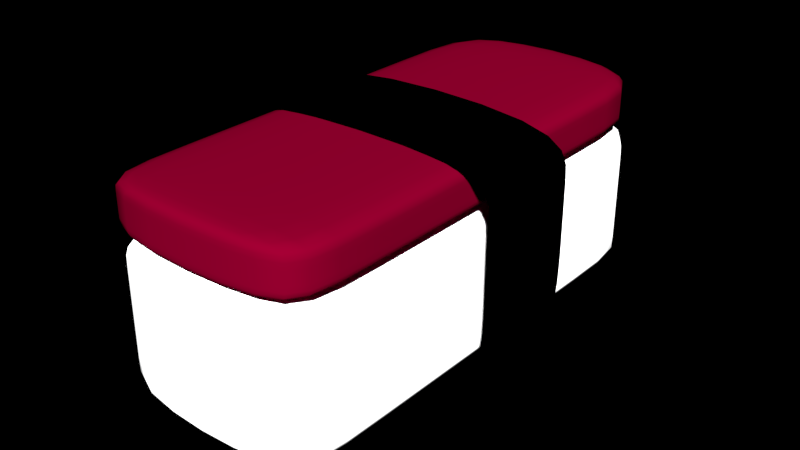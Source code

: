 # Source: sushi_v06.blend  (saved by Blender 2.70.0; exported with 4.5.12 LTS)
import bpy
from mathutils import Matrix  # noqa: F401  (used for matrix-valued properties, if any)

bpy.ops.wm.read_factory_settings(use_empty=True)
scene = bpy.context.scene
scene.name = 'Scene'

# ---- collections
col_collection_1 = bpy.data.collections.new('Collection 1'); scene.collection.children.link(col_collection_1)

# ---- materials (node trees are filled in below, after node groups)
mat_material = bpy.data.materials.new('Material')
mat_material.alpha_threshold = 0.0
mat_material.use_transparent_shadow = False
mat_material.diffuse_color = (0.0578, 0.0, 0.005306, 1.0)
mat_material.roughness = 0.5
mat_material.specular_intensity = 0.2328
mat_material.line_color = (0.0, 0.0, 0.0, 1.0)
mat_material_001 = bpy.data.materials.new('Material.001')
mat_material_001.alpha_threshold = 0.0
mat_material_001.use_transparent_shadow = False
mat_material_001.diffuse_color = (0.0, 0.0, 0.0, 1.0)
mat_material_001.roughness = 0.5
mat_material_001.line_color = (0.0, 0.0, 0.0, 1.0)
mat_material_002 = bpy.data.materials.new('Material.002')
mat_material_002.alpha_threshold = 0.0
mat_material_002.use_transparent_shadow = False
mat_material_002.roughness = 0.5
mat_material_002.line_color = (0.0, 0.0, 0.0, 1.0)

# ---- material node trees

# ---- world
world_world = bpy.data.worlds.new('World'); scene.world = world_world
world_world.use_nodes = True; world_world.node_tree.nodes.clear()
_N = world_world.node_tree.nodes; _L = world_world.node_tree.links
n0 = _N.new('ShaderNodeOutputWorld'); n0.name = 'World Output'; n0.location = (300, 300)
n0.width = 120
n1 = _N.new('ShaderNodeBackground'); n1.name = 'Background'; n1.location = (10, 300)
n1.width = 150
n2 = _N.new('ShaderNodeRGB'); n2.name = 'RGB'; n2.location = (-180, 300)
n2.outputs[0].default_value = (0.0, 0.0, 0.0, 1.0)
_L.new(n1.outputs[0], n0.inputs[0])
_L.new(n2.outputs[0], n1.inputs[0])
n0.is_active_output = True
world_world.color = (0.0, 0.0, 0.0)
world_world.use_sun_shadow = False
world_world.sun_shadow_jitter_overblur = 0.0
world_world.cycles.sampling_method = 'MANUAL'
world_world.cycles.sample_map_resolution = 256

# ---- meshes
me_cube_001 = bpy.data.meshes.new('Cube.001')
me_cube_001.from_pydata([(-1.0, -2.338, 1.008), (-1.0, 2.363, 1.008), (1.0, 2.363, 1.008), (1.0, -2.338, 1.008), (-1.0, -2.338, 1.487), (-1.0, 2.363, 1.487), (1.0, 2.363, 1.487), (1.0, -2.338, 1.487), (-1.0, 1.644, 1.487), (-1.0, 1.644, 1.008), (1.0, 1.644, 1.487), (1.0, 1.644, 1.008), (-1.0, -1.903, 1.008), (1.0, -1.903, 1.487), (-1.0, -1.903, 1.487), (1.0, -1.903, 1.008), (-1.0, -2.338, 1.078), (-1.0, 2.363, 1.078), (1.0, 2.363, 1.078), (1.0, -2.338, 1.078), (-1.0, 1.644, 1.078), (1.0, 1.644, 1.078), (1.0, -1.903, 1.078), (-1.0, -1.903, 1.078), (-1.0, -2.338, 1.365), (-1.0, 2.363, 1.365), (1.0, 2.363, 1.365), (1.0, -2.338, 1.365), (-1.0, 1.644, 1.365), (1.0, 1.644, 1.365), (1.0, -1.903, 1.365), (-1.0, -1.903, 1.365)], [], [(20, 17, 1, 9), (17, 18, 2, 1), (22, 19, 3, 15), (19, 16, 0, 3), (9, 1, 2, 11), (10, 6, 5, 8), (23, 20, 9, 12), (18, 21, 11, 2), (12, 9, 11, 15), (13, 10, 8, 14), (21, 22, 15, 11), (16, 23, 12, 0), (0, 12, 15, 3), (7, 13, 14, 4), (28, 25, 17, 20), (25, 26, 18, 17), (30, 27, 19, 22), (27, 24, 16, 19), (31, 28, 20, 23), (26, 29, 21, 18), (29, 30, 22, 21), (24, 31, 23, 16), (8, 5, 25, 28), (5, 6, 26, 25), (13, 7, 27, 30), (7, 4, 24, 27), (14, 8, 28, 31), (6, 10, 29, 26), (10, 13, 30, 29), (4, 14, 31, 24)])
me_cube_001.polygons.foreach_set('use_smooth', [True] * 30)
_uv = me_cube_001.uv_layers.new(name='UVMap')
_uv.uv.foreach_set('vector', [0.5084, 0.2439, 0.4773, 0.1741, 0.4832, 0.1714, 0.5176, 0.2434, 0.4773, 0.174, 0.4113, 0.02215, 0.4185, 0.01907, 0.4832, 0.1714, 0.03713, 0.485, 0.008125, 0.5354, 8.646e-05, 0.5307, 0.02915, 0.4803, 0.02964, 0.6117, 0.269, 0.7394, 0.2646, 0.7477, 0.02522, 0.62, 0.5176, 0.2434, 0.4832, 0.1714, 0.4185, 0.01907, 0.5176, 0.001126, 0.3191, 0.1098, 0.3758, 0.0398, 0.457, 0.1814, 0.4552, 0.2411, 0.3656, 0.6583, 0.5084, 0.2439, 0.5176, 0.2434, 0.3739, 0.6614, 0.3337, 0.005691, 0.276, 0.08034, 0.2684, 0.07519, 0.3265, 8.646e-05, 0.9472, 0.2434, 0.5176, 0.2434, 0.5176, 0.001126, 0.9472, 0.001126, 0.08426, 0.5121, 0.3191, 0.1098, 0.4552, 0.2411, 0.3179, 0.6394, 0.276, 0.08034, 0.03713, 0.485, 0.02915, 0.4803, 0.2684, 0.07519, 0.3447, 0.7107, 0.3656, 0.6583, 0.3739, 0.6614, 0.3531, 0.714, 0.9999, 0.2434, 0.9472, 0.2434, 0.9472, 0.001126, 0.9999, 0.001126, 0.05577, 0.5627, 0.08426, 0.5121, 0.3179, 0.6394, 0.2951, 0.6904, 0.4703, 0.2431, 0.4657, 0.1787, 0.4773, 0.1741, 0.5084, 0.2439, 0.4657, 0.1785, 0.3854, 0.03444, 0.4113, 0.02215, 0.4773, 0.174, 0.07024, 0.504, 0.04154, 0.5546, 0.008125, 0.5354, 0.03713, 0.485, 0.04799, 0.5773, 0.2873, 0.705, 0.269, 0.7394, 0.02964, 0.6117, 0.3319, 0.645, 0.4703, 0.2431, 0.5084, 0.2439, 0.3656, 0.6583, 0.3636, 0.02977, 0.3064, 0.1011, 0.276, 0.08034, 0.3337, 0.005691, 0.3064, 0.1011, 0.07024, 0.504, 0.03713, 0.485, 0.276, 0.08034, 0.3098, 0.6967, 0.3319, 0.645, 0.3656, 0.6583, 0.3447, 0.7107, 0.4552, 0.2411, 0.457, 0.1814, 0.4657, 0.1787, 0.4703, 0.2431, 0.457, 0.1814, 0.3758, 0.0398, 0.3854, 0.03444, 0.4657, 0.1785, 0.08426, 0.5121, 0.05577, 0.5627, 0.04154, 0.5546, 0.07024, 0.504, 0.05577, 0.5627, 0.2951, 0.6904, 0.2873, 0.705, 0.04799, 0.5773, 0.3179, 0.6394, 0.4552, 0.2411, 0.4703, 0.2431, 0.3319, 0.645, 0.3758, 0.0398, 0.3191, 0.1098, 0.3064, 0.1011, 0.3636, 0.02977, 0.3191, 0.1098, 0.08426, 0.5121, 0.07024, 0.504, 0.3064, 0.1011, 0.2951, 0.6904, 0.3179, 0.6394, 0.3319, 0.645, 0.3098, 0.6967])
me_cube_001.materials.append(mat_material)
me_cube_001.use_remesh_preserve_volume = False
me_cube_001.use_remesh_preserve_attributes = False
me_cube_001.use_mirror_vertex_groups = False
me_cube_001.update()
me_cube = bpy.data.meshes.new('Cube')
me_cube.from_pydata([(-1.0, -2.338, -0.4015), (-1.0, 2.363, -0.4015), (1.0, 2.363, -0.4015), (1.0, -2.338, -0.4015), (-1.0, -2.338, 0.9776), (-1.0, 2.363, 0.9776), (1.0, 2.363, 0.9776), (1.0, -2.338, 0.9776), (-1.0, -2.338, 0.8266), (-1.0, 2.363, 0.8266), (1.0, 2.363, 0.8266), (1.0, -2.338, 0.8266), (-1.0, 2.363, -0.2974), (1.0, 2.363, -0.2974), (1.0, -2.338, -0.2974), (-1.0, -2.338, -0.2974), (-1.0, -1.86, 0.9776), (-1.0, -1.86, -0.4015), (1.0, -1.86, 0.9776), (1.0, -1.86, -0.4015), (-1.0, -1.86, 0.8266), (1.0, -1.86, 0.8266), (-1.0, -1.86, -0.2974), (1.0, -1.86, -0.2974), (-1.0, 1.861, 0.9776), (1.0, 1.861, -0.4015), (1.0, 1.861, 0.8266), (1.0, 1.861, -0.2974), (-1.0, 1.861, -0.4015), (1.0, 1.861, 0.9776), (-1.0, 1.861, 0.8266), (-1.0, 1.861, -0.2974), (1.361, -0.4979, 1.626), (-1.361, -0.4979, 1.626), (1.361, 0.4979, 1.626), (-1.361, 0.4979, 1.626), (1.361, -0.4979, 1.153), (-1.361, -0.4979, 1.153), (1.361, 0.4979, 1.153), (-1.361, 0.4979, 1.153), (1.361, -0.4979, 0.6087), (-1.361, -0.4979, 0.6087), (1.361, 0.4979, 0.6087), (-1.361, 0.4979, 0.6087), (1.361, -0.4979, -0.2702), (-1.361, -0.4979, -0.2702), (1.361, 0.4979, -0.2702), (-1.361, 0.4979, -0.2702), (0.9593, -0.4979, -0.6773), (-0.9593, -0.4979, -0.6773), (0.9593, 0.4979, -0.6773), (-0.9593, 0.4979, -0.6773), (0.1849, -0.4979, -0.665), (-0.1849, -0.4979, -0.665), (0.1849, 0.4979, -0.665), (-0.1849, 0.4979, -0.665), (1.274, -0.4979, 1.54), (-1.274, -0.4979, 1.54), (-1.274, 0.4979, 1.54), (1.274, 0.4979, 1.54), (-1.274, 0.4979, 1.153), (-1.274, -0.4979, 1.153), (1.274, -0.4979, 1.153), (1.274, 0.4979, 1.153), (-1.274, 0.4979, 0.6087), (-1.274, -0.4979, 0.6087), (1.274, -0.4979, 0.6087), (1.274, 0.4979, 0.6087), (-1.274, 0.4979, -0.2348), (-1.274, -0.4979, -0.2348), (1.274, -0.4979, -0.2348), (1.274, 0.4979, -0.2348), (-0.9237, 0.4979, -0.5904), (-0.9237, -0.4979, -0.5904), (0.9237, -0.4979, -0.5904), (0.9237, 0.4979, -0.5904), (-0.1856, 0.4979, -0.5788), (-0.1856, -0.4979, -0.5788), (0.1856, -0.4979, -0.5788), (0.1856, 0.4979, -0.5788)], [], [(31, 12, 1, 28), (12, 13, 2, 1), (23, 14, 3, 19), (14, 15, 0, 3), (28, 1, 2, 25), (29, 6, 5, 24), (24, 5, 9, 30), (5, 6, 10, 9), (18, 7, 11, 21), (7, 4, 8, 11), (30, 9, 12, 31), (9, 10, 13, 12), (21, 11, 14, 23), (11, 8, 15, 14), (15, 22, 17, 0), (27, 23, 19, 25), (0, 17, 19, 3), (7, 18, 16, 4), (4, 16, 20, 8), (29, 18, 21, 26), (8, 20, 22, 15), (26, 21, 23, 27), (22, 31, 28, 17), (17, 28, 25, 19), (18, 29, 24, 16), (16, 24, 30, 20), (20, 30, 31, 22), (13, 27, 25, 2), (6, 29, 26, 10), (10, 26, 27, 13), (32, 34, 35, 33), (35, 39, 37, 33), (32, 36, 38, 34), (39, 43, 41, 37), (36, 40, 42, 38), (43, 47, 45, 41), (40, 44, 46, 42), (47, 51, 49, 45), (44, 48, 50, 46), (51, 55, 53, 49), (48, 52, 54, 50), (54, 52, 53, 55), (33, 57, 56, 32), (34, 59, 58, 35), (35, 58, 60, 39), (37, 61, 57, 33), (32, 56, 62, 36), (38, 63, 59, 34), (39, 60, 64, 43), (41, 65, 61, 37), (36, 62, 66, 40), (42, 67, 63, 38), (43, 64, 68, 47), (45, 69, 65, 41), (40, 66, 70, 44), (46, 71, 67, 42), (47, 68, 72, 51), (49, 73, 69, 45), (44, 70, 74, 48), (50, 75, 71, 46), (51, 72, 76, 55), (53, 77, 73, 49), (48, 74, 78, 52), (54, 79, 75, 50), (55, 76, 79, 54), (52, 78, 77, 53)])
me_cube.polygons.foreach_set('use_smooth', [True] * 66)
me_cube.polygons.foreach_set('material_index', [1, 1, 1, 1, 1, 1, 1, 1, 1, 1, 1, 1, 1, 1, 1, 1, 1, 1, 1, 1, 1, 1, 1, 1, 1, 1, 1, 1, 1, 1, 0, 0, 0, 0, 0, 0, 0, 0, 0, 0, 0, 0, 0, 0, 0, 0, 0, 0, 0, 0, 0, 0, 0, 0, 0, 0, 0, 0, 0, 0, 0, 0, 0, 0, 0, 0])
_uv = me_cube.uv_layers.new(name='UVMap')
_uv.uv.foreach_set('vector', [0.4319, 0.6467, 0.4865, 0.6432, 0.4909, 0.654, 0.4292, 0.6588, 0.4865, 0.6432, 0.6186, 0.5069, 0.6285, 0.5114, 0.4909, 0.654, 0.4852, 0.1439, 0.4651, 0.1025, 0.4741, 0.09813, 0.4941, 0.1397, 0.273, 0.04306, 0.0907, 0.1679, 0.0842, 0.1584, 0.2665, 0.03356, 0.5267, 0.6885, 0.4909, 0.654, 0.6285, 0.5114, 0.6643, 0.5459, 0.5217, 0.4608, 0.526, 0.4868, 0.4697, 0.5379, 0.4422, 0.5266, 0.4422, 0.5266, 0.4697, 0.5379, 0.4717, 0.547, 0.4363, 0.5386, 0.4697, 0.5379, 0.526, 0.4868, 0.5336, 0.4887, 0.4717, 0.547, 0.3769, 0.1996, 0.3526, 0.1593, 0.3657, 0.1519, 0.3885, 0.1928, 0.3526, 0.1593, 0.1703, 0.2841, 0.1609, 0.2704, 0.3432, 0.1455, 0.4363, 0.5386, 0.4717, 0.547, 0.4865, 0.6432, 0.4319, 0.6467, 0.4717, 0.547, 0.5336, 0.4887, 0.6186, 0.5069, 0.4865, 0.6432, 0.3885, 0.1928, 0.3657, 0.1519, 0.4651, 0.1025, 0.4852, 0.1439, 0.3432, 0.1455, 0.1609, 0.2704, 0.0907, 0.1679, 0.273, 0.04306, 0.07342, 0.3866, 0.1128, 0.4205, 0.1059, 0.4293, 0.06599, 0.3953, 0.6248, 0.4597, 0.4852, 0.1439, 0.4941, 0.1397, 0.6351, 0.4585, 0.8261, 0.9774, 0.792, 0.9446, 0.9297, 0.802, 0.9637, 0.8348, 0.3526, 0.1593, 0.3769, 0.1996, 0.2028, 0.3214, 0.1703, 0.2841, 0.1703, 0.2841, 0.2028, 0.3214, 0.1929, 0.3314, 0.1584, 0.295, 0.5217, 0.4608, 0.3769, 0.1996, 0.3885, 0.1928, 0.5315, 0.4576, 0.1584, 0.295, 0.1929, 0.3314, 0.1128, 0.4205, 0.07342, 0.3866, 0.5315, 0.4576, 0.3885, 0.1928, 0.4852, 0.1439, 0.6248, 0.4597, 0.1128, 0.4205, 0.4319, 0.6467, 0.4292, 0.6588, 0.1059, 0.4293, 0.792, 0.9446, 0.5267, 0.6885, 0.6643, 0.5459, 0.9297, 0.802, 0.3769, 0.1996, 0.5217, 0.4608, 0.4422, 0.5266, 0.2028, 0.3214, 0.2028, 0.3214, 0.4422, 0.5266, 0.4363, 0.5386, 0.1929, 0.3314, 0.1929, 0.3314, 0.4363, 0.5386, 0.4319, 0.6467, 0.1128, 0.4205, 0.6186, 0.5069, 0.6248, 0.4597, 0.6351, 0.4585, 0.6285, 0.5114, 0.526, 0.4868, 0.5217, 0.4608, 0.5315, 0.4576, 0.5336, 0.4887, 0.5336, 0.4887, 0.5315, 0.4576, 0.6248, 0.4597, 0.6186, 0.5069, 0.0, 0.0, 0.0, 0.0, 0.0, 0.0, 0.0, 0.0, 0.0, 0.0, 0.0, 0.0, 0.0, 0.0, 0.0, 0.0, 0.0, 0.0, 0.0, 0.0, 0.0, 0.0, 0.0, 0.0, 0.0, 0.0, 0.0, 0.0, 0.0, 0.0, 0.0, 0.0, 0.0, 0.0, 0.0, 0.0, 0.0, 0.0, 0.0, 0.0, 0.0, 0.0, 0.0, 0.0, 0.0, 0.0, 0.0, 0.0, 0.0, 0.0, 0.0, 0.0, 0.0, 0.0, 0.0, 0.0, 0.0, 0.0, 0.0, 0.0, 0.0, 0.0, 0.0, 0.0, 0.0, 0.0, 0.0, 0.0, 0.0, 0.0, 0.0, 0.0, 0.0, 0.0, 0.0, 0.0, 0.0, 0.0, 0.0, 0.0, 0.0, 0.0, 0.0, 0.0, 0.0, 0.0, 0.0, 0.0, 0.0, 0.0, 0.0, 0.0, 0.0, 0.0, 0.0, 0.0, 0.0, 0.0, 0.0, 0.0, 0.0, 0.0, 0.0, 0.0, 0.0, 0.0, 0.0, 0.0, 0.0, 0.0, 0.0, 0.0, 0.0, 0.0, 0.0, 0.0, 0.0, 0.0, 0.0, 0.0, 0.0, 0.0, 0.0, 0.0, 0.0, 0.0, 0.0, 0.0, 0.0, 0.0, 0.0, 0.0, 0.0, 0.0, 0.0, 0.0, 0.0, 0.0, 0.0, 0.0, 0.0, 0.0, 0.0, 0.0, 0.0, 0.0, 0.0, 0.0, 0.0, 0.0, 0.0, 0.0, 0.0, 0.0, 0.0, 0.0, 0.0, 0.0, 0.0, 0.0, 0.0, 0.0, 0.0, 0.0, 0.0, 0.0, 0.0, 0.0, 0.0, 0.0, 0.0, 0.0, 0.0, 0.0, 0.0, 0.0, 0.0, 0.0, 0.0, 0.0, 0.0, 0.0, 0.0, 0.0, 0.0, 0.0, 0.0, 0.0, 0.0, 0.0, 0.0, 0.0, 0.0, 0.0, 0.0, 0.0, 0.0, 0.0, 0.0, 0.0, 0.0, 0.0, 0.0, 0.0, 0.0, 0.0, 0.0, 0.0, 0.0, 0.0, 0.0, 0.0, 0.0, 0.0, 0.0, 0.0, 0.0, 0.0, 0.0, 0.0, 0.0, 0.0, 0.0, 0.0, 0.0, 0.0, 0.0, 0.0, 0.0, 0.0, 0.0, 0.0, 0.0, 0.0, 0.0, 0.0, 0.0, 0.0, 0.0, 0.0, 0.0, 0.0, 0.0, 0.0, 0.0, 0.0, 0.0, 0.0, 0.0, 0.0, 0.0, 0.0, 0.0, 0.0, 0.0, 0.0, 0.0, 0.0, 0.0, 0.0, 0.0, 0.0, 0.0, 0.0, 0.0, 0.0, 0.0, 0.0, 0.0, 0.0, 0.0, 0.0, 0.0, 0.0, 0.0, 0.0, 0.0, 0.0, 0.0, 0.0, 0.0, 0.0, 0.0, 0.0, 0.0, 0.0, 0.0, 0.0])
me_cube.materials.append(mat_material_001)
me_cube.materials.append(mat_material_002)
me_cube.use_remesh_preserve_volume = False
me_cube.use_remesh_preserve_attributes = False
me_cube.use_mirror_vertex_groups = False
me_cube.update()
arm_armature = bpy.data.armatures.new('Armature')  # bones are not reproduced

# ---- objects
ob_armature = bpy.data.objects.new('Armature', arm_armature)
ob_cube_001 = bpy.data.objects.new('Cube.001', me_cube_001)
ob_cube = bpy.data.objects.new('Cube', me_cube)

# ---- transforms, parenting, visibility, modifiers, constraints
ob_armature.location = (-0.5391, 0.4128, 0.9479)
ob_armature.rotation_euler = (1.571, -0.0, 0.0)
ob_armature.lineart.crease_threshold = 0.0
ob_cube_001.parent = ob_armature
ob_cube_001.matrix_parent_inverse = Matrix(((1.0, 0.0, 0.0, 0.5391), (0.0, -8.782e-07, 1.0, -0.9479), (0.0, -1.0, -8.782e-07, 0.4128), (0.0, 0.0, 0.0, 1.0)))
ob_cube_001.location = (-0.675, 0.4156, 0.0)
ob_cube_001.lineart.crease_threshold = 0.0
_vg = ob_cube_001.vertex_groups.new(name='Bone')
_vg = ob_cube_001.vertex_groups.new(name='Bone.002')
for _i, _w in zip([1, 2, 5, 6, 8, 9, 10, 11, 12, 13, 14, 15, 17, 18, 20, 21, 22, 23, 25, 26, 28, 29, 30, 31], [0.9855, 0.9931, 0.9868, 0.9933, 0.9464, 0.941, 0.9686, 0.9665, 0.05991, 0.01385, 0.05603, 0.02057, 0.9859, 0.9942, 0.94, 0.9635, 0.02552, 0.06197, 0.9865, 0.9943, 0.9412, 0.9643, 0.02422, 0.06068]): _vg.add([_i], _w, 'REPLACE')
_vg = ob_cube_001.vertex_groups.new(name='Bone.001')
_vg = ob_cube_001.vertex_groups.new(name='Bone.003')
for _i, _w in zip([0, 3, 4, 7, 8, 9, 10, 11, 12, 13, 14, 15, 16, 19, 20, 21, 22, 23, 24, 27, 28, 29, 30, 31], [0.9837, 0.9928, 0.9843, 0.9937, 0.0536, 0.05898, 0.01283, 0.01707, 0.9401, 0.9681, 0.944, 0.9647, 0.9831, 0.9941, 0.05999, 0.02308, 0.9622, 0.938, 0.9835, 0.9944, 0.05884, 0.02137, 0.9629, 0.9393]): _vg.add([_i], _w, 'REPLACE')
_vg = ob_cube_001.vertex_groups.new(name='Bone.004')
_vg = ob_cube_001.vertex_groups.new(name='Bone.005')
_vg = ob_cube_001.vertex_groups.new(name='Bone.006')
_vg = ob_cube_001.vertex_groups.new(name='Bone.007')
_vg = ob_cube_001.vertex_groups.new(name='Bone.008')
_m = ob_cube_001.modifiers.new('Subsurf', 'SUBSURF')
_m.uv_smooth = 'PRESERVE_CORNERS'
_m.quality = 2
_m.levels = 2
_m.show_only_control_edges = False
_m = ob_cube_001.modifiers.new('Armature', 'ARMATURE')
_m = ob_cube_001.modifiers.new('Armature.001', 'ARMATURE')
_m = ob_cube_001.modifiers.new('Armature.002', 'ARMATURE')
_m = ob_cube_001.modifiers.new('Armature.003', 'ARMATURE')
_m.object = ob_armature
ob_cube.parent = ob_armature
ob_cube.matrix_parent_inverse = Matrix(((1.0, 0.0, 0.0, 0.5391), (0.0, -8.782e-07, 1.0, -0.9479), (0.0, -1.0, -8.782e-07, 0.4128), (0.0, 0.0, 0.0, 1.0)))
ob_cube.location = (-0.675, 0.4156, 0.0)
ob_cube.lineart.crease_threshold = 0.0
_vg = ob_cube.vertex_groups.new(name='Bone')
for _i, _w in zip([32, 33, 34, 35, 36, 37, 38, 39, 40, 41, 42, 43, 44, 45, 46, 47, 48, 49, 50, 51, 52, 53, 54, 55, 56, 57, 58, 59, 60, 61, 62, 63, 64, 65, 66, 67, 68, 69, 70, 71, 72, 73, 74, 75, 76, 77, 78, 79], [0.694, 0.6198, 0.3192, 0.3547, 0.6348, 0.5763, 0.3779, 0.383, 0.541, 0.509, 0.4677, 0.4532, 0.5088, 0.4923, 0.491, 0.4787, 0.5001, 0.4907, 0.4942, 0.4861, 0.4952, 0.4925, 0.493, 0.4905, 0.7115, 0.6385, 0.3372, 0.3016, 0.3689, 0.5881, 0.645, 0.3629, 0.448, 0.5134, 0.5473, 0.462, 0.477, 0.4942, 0.511, 0.4885, 0.4856, 0.4912, 0.5008, 0.4934, 0.4902, 0.4927, 0.4956, 0.4928]): _vg.add([_i], _w, 'REPLACE')
_vg = ob_cube.vertex_groups.new(name='Bone.002')
for _i, _w in zip([5, 6, 9, 10, 13, 29], [0.06752, 0.3182, 0.02258, 0.1392, 0.00607, 0.004493]): _vg.add([_i], _w, 'REPLACE')
_vg = ob_cube.vertex_groups.new(name='Bone.001')
for _i, _w in zip([32, 33, 34, 35, 36, 37, 38, 39, 40, 41, 42, 43, 44, 45, 46, 47, 48, 49, 50, 51, 52, 53, 54, 55, 56, 57, 58, 59, 60, 61, 62, 63, 64, 65, 66, 67, 68, 69, 70, 71, 72, 73, 74, 75, 76, 77, 78, 79], [0.3037, 0.369, 0.6781, 0.6306, 0.3619, 0.4006, 0.6186, 0.5743, 0.4524, 0.4626, 0.5256, 0.5113, 0.4805, 0.481, 0.4984, 0.4929, 0.4862, 0.4854, 0.4921, 0.4895, 0.4875, 0.4872, 0.4896, 0.489, 0.2857, 0.3509, 0.6485, 0.695, 0.5712, 0.3905, 0.3515, 0.6334, 0.5149, 0.4589, 0.446, 0.5311, 0.4943, 0.4794, 0.4783, 0.5009, 0.4899, 0.4849, 0.4855, 0.4929, 0.4891, 0.487, 0.4872, 0.4899]): _vg.add([_i], _w, 'REPLACE')
_vg = ob_cube.vertex_groups.new(name='Bone.003')
_vg = ob_cube.vertex_groups.new(name='Bone.004')
for _i, _w in zip([39, 41, 43, 45, 47, 51, 60, 64, 65, 68, 69, 72], [0.0356, 0.007442, 0.02178, 0.004528, 0.008027, 0.0004657, 0.06001, 0.02503, 0.00618, 0.008598, 0.004156, 0.0005362]): _vg.add([_i], _w, 'REPLACE')
_vg = ob_cube.vertex_groups.new(name='Bone.005')
_vg = ob_cube.vertex_groups.new(name='Bone.006')
for _i, _w in zip([1, 2, 5, 6, 9, 10, 12, 13, 16, 17, 18, 19, 20, 21, 22, 23, 24, 25, 26, 27, 28, 29, 30, 31], [0.9776, 0.9771, 0.9169, 0.6701, 0.9494, 0.8517, 0.9758, 0.9645, 0.05453, 0.05038, 0.03104, 0.01977, 0.05737, 0.03225, 0.05556, 0.02571, 0.9343, 0.9627, 0.9433, 0.9568, 0.947, 0.9312, 0.9351, 0.9416]): _vg.add([_i], _w, 'REPLACE')
_vg = ob_cube.vertex_groups.new(name='Bone.007')
_vg = ob_cube.vertex_groups.new(name='Bone.008')
for _i, _w in zip([0, 3, 4, 7, 8, 11, 14, 15, 16, 17, 18, 19, 20, 21, 22, 23, 24, 25, 26, 27, 28, 29, 30, 31], [0.9875, 0.9924, 0.9847, 0.9903, 0.9863, 0.9924, 0.9939, 0.9878, 0.9449, 0.9495, 0.9585, 0.965, 0.9422, 0.9582, 0.9442, 0.9619, 0.05487, 0.01982, 0.03336, 0.02695, 0.05104, 0.03315, 0.05803, 0.05554]): _vg.add([_i], _w, 'REPLACE')
_m = ob_cube.modifiers.new('Subsurf', 'SUBSURF')
_m.uv_smooth = 'PRESERVE_CORNERS'
_m.quality = 2
_m.levels = 2
_m.show_only_control_edges = False
_m = ob_cube.modifiers.new('Armature.001', 'ARMATURE')
_m = ob_cube.modifiers.new('Armature', 'ARMATURE')
_m = ob_cube.modifiers.new('Armature.002', 'ARMATURE')
_m.object = ob_armature

# ---- collection membership
col_collection_1.objects.link(ob_armature)
col_collection_1.objects.link(ob_cube_001)
col_collection_1.objects.link(ob_cube)

# ---- scene / render settings (as saved in the file)
scene.frame_start = 1; scene.frame_end = 60; scene.frame_set(55)
scene.render.engine = 'BLENDER_EEVEE_NEXT'
scene.render.image_settings.color_mode = 'RGB'
scene.render.image_settings.compression = 90
scene.render.resolution_x = 1280
scene.render.resolution_y = 720
scene.render.dither_intensity = 0.0
scene.render.film_transparent = True
scene.render.bake_margin = 2
scene.render.bake_bias = 0.0
scene.cycles.use_denoising = False
scene.cycles.samples = 1000
scene.cycles.sampling_pattern = 'TABULATED_SOBOL'
scene.cycles.light_sampling_threshold = 0.0
scene.cycles.use_adaptive_sampling = False
scene.cycles.use_light_tree = False
scene.cycles.blur_glossy = 0.0
scene.cycles.max_bounces = 128
scene.cycles.diffuse_bounces = 128
scene.cycles.glossy_bounces = 128
scene.cycles.transmission_bounces = 128
scene.cycles.volume_bounces = 1
scene.cycles.transparent_max_bounces = 128
scene.cycles.film_exposure = 7.0
scene.cycles.pixel_filter_type = 'GAUSSIAN'
scene.cycles.sample_clamp_indirect = 0.0
scene.cycles.debug_bvh_type = 'STATIC_BVH'
scene.view_settings.view_transform = 'Standard'
bpy.context.view_layer.update()

# ---- added for rendering (the .blend has no active camera and no usable light): camera, sun
cam_auto = bpy.data.cameras.new('AutoCamera')
cam_auto.lens = 50.0
cam_auto.sensor_width = 36.0
cam_auto.clip_end = 1000.0
ob_auto_camera = bpy.data.objects.new('AutoCamera', cam_auto)
scene.collection.objects.link(ob_auto_camera)
ob_auto_camera.location = (4.73993, -6.07113, 4.80149)
ob_auto_camera.rotation_euler = (1.09748, -7.21219e-08, 0.694738)
scene.camera = ob_auto_camera
light_auto_sun = bpy.data.lights.new('AutoSun', 'SUN')
light_auto_sun.energy = 3.0
light_auto_sun.angle = 0.0523599
ob_auto_sun = bpy.data.objects.new('AutoSun', light_auto_sun)
scene.collection.objects.link(ob_auto_sun)
ob_auto_sun.rotation_euler = (0.872665, 0.174533, 0.523599)
bpy.context.view_layer.update()
